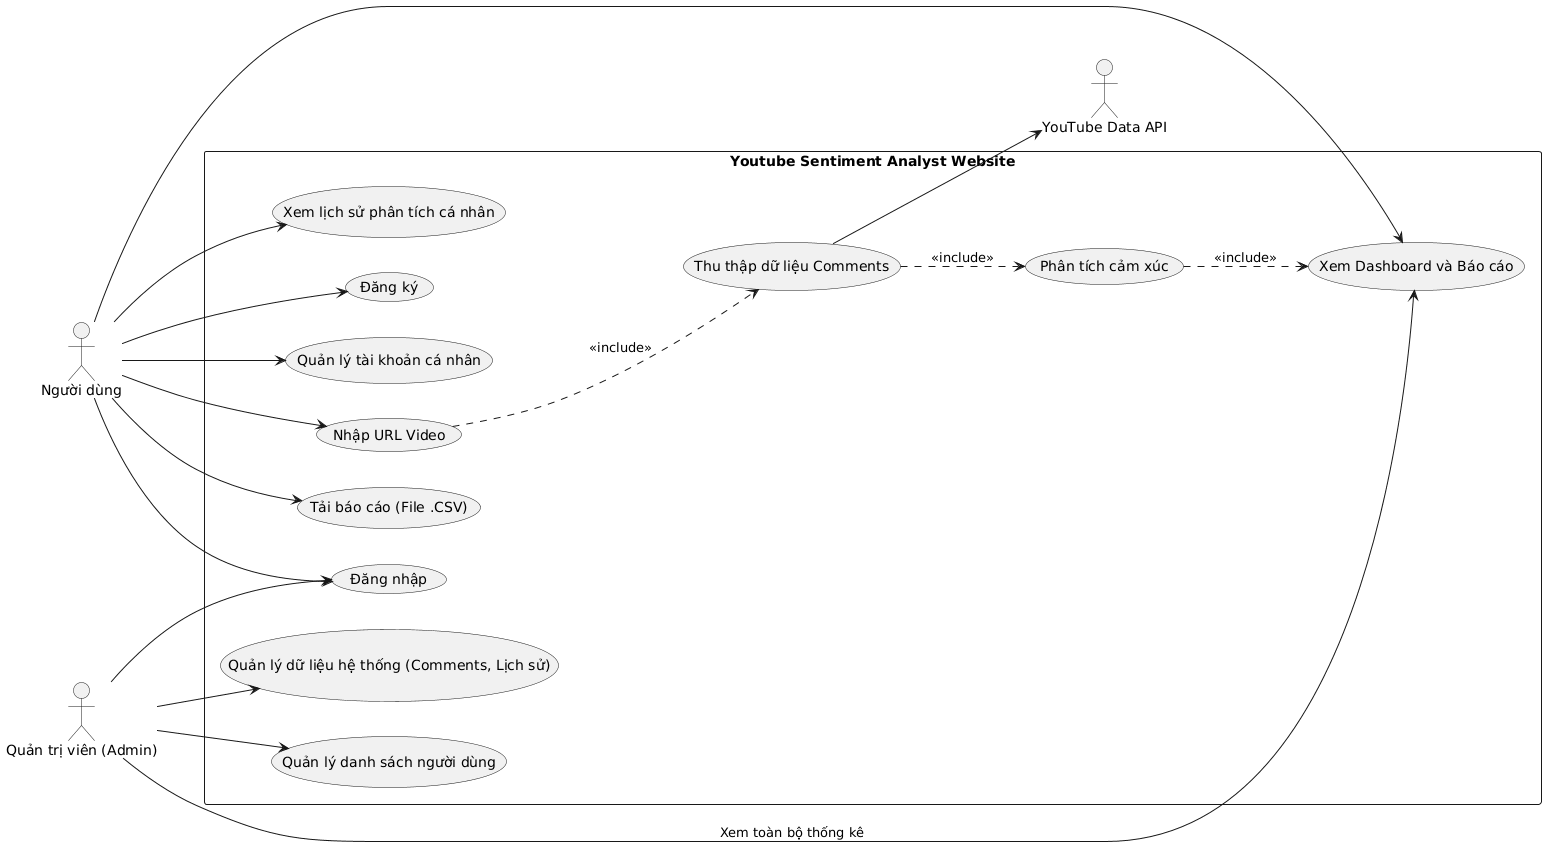

The diagram above was rendered by PlantUML. Its source (embedded in the PNG):
@startuml
left to right direction
skinparam packageStyle rectangle

actor "Người dùng" as User
actor "Quản trị viên (Admin)" as Admin
actor "YouTube Data API" as YTApi

rectangle "Youtube Sentiment Analyst Website" {
    
    ' Nhóm xác thực
    usecase "Đăng ký" as UC_Register
    usecase "Đăng nhập" as UC_Login
    
    ' Nhóm chức năng của Người dùng (User)
    usecase "Quản lý tài khoản cá nhân" as UC_Account_User
    usecase "Nhập URL Video" as UC_InputURL
    usecase "Xem Dashboard và Báo cáo" as UC_Dashboard
    usecase "Tải báo cáo (File .CSV)" as UC_ExportCSV
    usecase "Xem lịch sử phân tích cá nhân" as UC_History_User

    ' Nhóm chức năng ẩn/hệ thống tự chạy (Include)
    usecase "Thu thập dữ liệu Comments" as UC_CollectData
    usecase "Phân tích cảm xúc" as UC_Analyze

    ' Nhóm chức năng của Quản trị viên (Admin)
    usecase "Quản lý danh sách người dùng" as UC_ManageUsers
    usecase "Quản lý dữ liệu hệ thống (Comments, Lịch sử)" as UC_ManageData
}

' ================================
' CÁC MỐI QUAN HỆ CỦA NGƯỜI DÙNG
' ================================
User --> UC_Register
User --> UC_Login
User --> UC_Account_User
User --> UC_InputURL
User --> UC_Dashboard
User --> UC_ExportCSV
User --> UC_History_User

' ================================
' CÁC MỐI QUAN HỆ CỦA ADMIN
' ================================
Admin --> UC_Login
Admin --> UC_ManageUsers
Admin --> UC_ManageData
Admin --> UC_Dashboard : Xem toàn bộ thống kê

' ================================
' CÁC LUỒNG XỬ LÝ HỆ THỐNG (INCLUDE)
' ================================
UC_InputURL ..> UC_CollectData : <<include>>
UC_CollectData ..> UC_Analyze : <<include>>
UC_Analyze ..> UC_Dashboard : <<include>>

' ================================
' TƯƠNG TÁC VỚI HỆ THỐNG BÊN NGOÀI
' ================================
UC_CollectData --> YTApi
@enduml